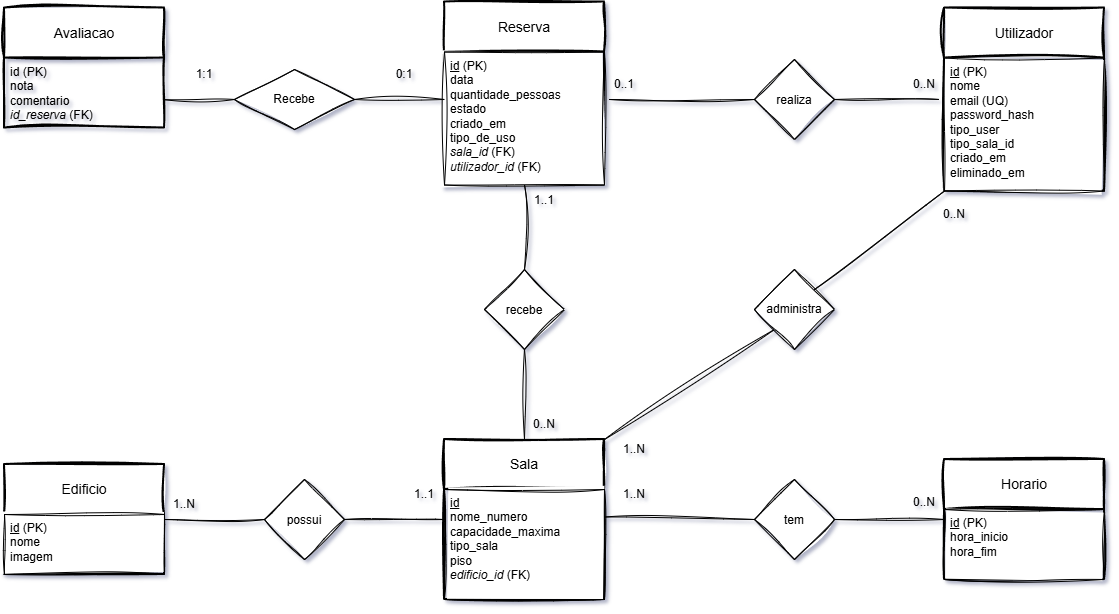

The diagram above was exported from draw.io. Its source (the exported page's mxGraphModel, read from the mxfile embedded in the PNG):
<mxGraphModel dx="1684" dy="1092" grid="1" gridSize="10" guides="1" tooltips="1" connect="1" arrows="1" fold="1" page="1" pageScale="1" pageWidth="4681" pageHeight="3300" math="0" shadow="1">
  <root>
    <mxCell id="0" />
    <mxCell id="1" parent="0" />
    <mxCell id="jDFCmfk0OUlUr-Lfu_mi-22" parent="1" style="swimlane;childLayout=stackLayout;horizontal=1;startSize=50;horizontalStack=0;rounded=0;fontSize=14;fontStyle=0;strokeWidth=2;resizeParent=0;resizeLast=1;shadow=0;dashed=0;align=center;arcSize=0;whiteSpace=wrap;html=1;sketch=1;curveFitting=1;jiggle=2;" value="Edificio" vertex="1">
      <mxGeometry height="110" width="160" x="1970" y="1205" as="geometry">
        <mxRectangle height="50" width="80" x="310" y="390" as="alternateBounds" />
      </mxGeometry>
    </mxCell>
    <mxCell id="jDFCmfk0OUlUr-Lfu_mi-23" parent="jDFCmfk0OUlUr-Lfu_mi-22" style="align=left;spacingLeft=4;spacingRight=4;fontSize=12;verticalAlign=top;rotatable=0;part=1;html=1;whiteSpace=wrap;shadow=0;rounded=0;sketch=1;curveFitting=1;jiggle=2;" value="&lt;u&gt;id&lt;/u&gt;&amp;nbsp;(PK)&lt;div&gt;nome&lt;br&gt;&lt;div&gt;imagem&lt;/div&gt;&lt;/div&gt;" vertex="1">
      <mxGeometry height="60" width="160" y="50" as="geometry" />
    </mxCell>
    <mxCell id="jDFCmfk0OUlUr-Lfu_mi-24" parent="1" style="swimlane;childLayout=stackLayout;horizontal=1;startSize=50;horizontalStack=0;rounded=0;fontSize=14;fontStyle=0;strokeWidth=2;resizeParent=0;resizeLast=1;shadow=0;dashed=0;align=center;arcSize=0;whiteSpace=wrap;html=1;sketch=1;curveFitting=1;jiggle=2;" value="Sala" vertex="1">
      <mxGeometry height="160" width="160" x="2410" y="1180" as="geometry">
        <mxRectangle height="50" width="80" x="310" y="390" as="alternateBounds" />
      </mxGeometry>
    </mxCell>
    <mxCell id="jDFCmfk0OUlUr-Lfu_mi-25" parent="jDFCmfk0OUlUr-Lfu_mi-24" style="align=left;spacingLeft=4;spacingRight=4;fontSize=12;verticalAlign=top;rotatable=0;part=1;html=1;whiteSpace=wrap;shadow=0;rounded=0;sketch=1;curveFitting=1;jiggle=2;" value="&lt;u&gt;id&lt;/u&gt;&lt;div&gt;nome_numero&lt;/div&gt;&lt;div&gt;capacidade_maxima&lt;/div&gt;&lt;div&gt;tipo_sala&lt;/div&gt;&lt;div&gt;piso&lt;/div&gt;&lt;div&gt;&lt;i&gt;edificio_id&amp;nbsp;&lt;/i&gt;&lt;span style=&quot;background-color: transparent; color: light-dark(rgb(0, 0, 0), rgb(255, 255, 255));&quot;&gt;(FK)&lt;/span&gt;&lt;/div&gt;" vertex="1">
      <mxGeometry height="110" width="160" y="50" as="geometry" />
    </mxCell>
    <mxCell id="jDFCmfk0OUlUr-Lfu_mi-26" parent="1" style="swimlane;childLayout=stackLayout;horizontal=1;startSize=50;horizontalStack=0;rounded=0;fontSize=14;fontStyle=0;strokeWidth=2;resizeParent=0;resizeLast=1;shadow=0;dashed=0;align=center;arcSize=0;whiteSpace=wrap;html=1;sketch=1;curveFitting=1;jiggle=2;" value="Horario" vertex="1">
      <mxGeometry height="120" width="160" x="2910" y="1200" as="geometry">
        <mxRectangle height="50" width="80" x="310" y="390" as="alternateBounds" />
      </mxGeometry>
    </mxCell>
    <mxCell id="jDFCmfk0OUlUr-Lfu_mi-27" parent="jDFCmfk0OUlUr-Lfu_mi-26" style="align=left;spacingLeft=4;spacingRight=4;fontSize=12;verticalAlign=top;rotatable=0;part=1;html=1;whiteSpace=wrap;shadow=0;rounded=0;sketch=1;curveFitting=1;jiggle=2;" value="&lt;u&gt;id&lt;/u&gt;&amp;nbsp;(PK)&lt;div&gt;hora_inicio&lt;/div&gt;&lt;div&gt;hora_fim&lt;/div&gt;" vertex="1">
      <mxGeometry height="70" width="160" y="50" as="geometry" />
    </mxCell>
    <mxCell id="jDFCmfk0OUlUr-Lfu_mi-28" parent="1" style="swimlane;childLayout=stackLayout;horizontal=1;startSize=50;horizontalStack=0;rounded=0;fontSize=14;fontStyle=0;strokeWidth=2;resizeParent=0;resizeLast=1;shadow=0;dashed=0;align=center;arcSize=0;whiteSpace=wrap;html=1;sketch=1;curveFitting=1;jiggle=2;" value="Utilizador" vertex="1">
      <mxGeometry height="183" width="160" x="2910" y="748.5" as="geometry">
        <mxRectangle height="50" width="80" x="310" y="390" as="alternateBounds" />
      </mxGeometry>
    </mxCell>
    <mxCell id="jDFCmfk0OUlUr-Lfu_mi-29" parent="jDFCmfk0OUlUr-Lfu_mi-28" style="align=left;spacingLeft=4;spacingRight=4;fontSize=12;verticalAlign=top;rotatable=0;part=1;html=1;whiteSpace=wrap;shadow=0;rounded=0;sketch=1;curveFitting=1;jiggle=2;" value="&lt;u&gt;id&lt;/u&gt;&amp;nbsp;(PK)&lt;div&gt;nome&lt;/div&gt;&lt;div&gt;email (UQ)&lt;/div&gt;&lt;div&gt;password_hash&lt;/div&gt;&lt;div&gt;tipo_user&lt;/div&gt;&lt;div&gt;tipo_sala_id&lt;/div&gt;&lt;div&gt;&lt;span style=&quot;background-color: transparent; color: light-dark(rgb(0, 0, 0), rgb(255, 255, 255));&quot;&gt;criado_em&lt;/span&gt;&lt;/div&gt;&lt;div&gt;eliminado_em&lt;/div&gt;" vertex="1">
      <mxGeometry height="133" width="160" y="50" as="geometry" />
    </mxCell>
    <mxCell id="jDFCmfk0OUlUr-Lfu_mi-30" parent="1" style="swimlane;childLayout=stackLayout;horizontal=1;startSize=50;horizontalStack=0;rounded=0;fontSize=14;fontStyle=0;strokeWidth=2;resizeParent=0;resizeLast=1;shadow=0;dashed=0;align=center;arcSize=0;whiteSpace=wrap;html=1;sketch=1;curveFitting=1;jiggle=2;" value="Reserva" vertex="1">
      <mxGeometry height="183" width="160" x="2410" y="742.5" as="geometry">
        <mxRectangle height="50" width="80" x="310" y="390" as="alternateBounds" />
      </mxGeometry>
    </mxCell>
    <mxCell id="jDFCmfk0OUlUr-Lfu_mi-31" parent="jDFCmfk0OUlUr-Lfu_mi-30" style="align=left;spacingLeft=4;spacingRight=4;fontSize=12;verticalAlign=top;rotatable=0;part=1;html=1;whiteSpace=wrap;shadow=0;rounded=0;sketch=1;curveFitting=1;jiggle=2;" value="&lt;u&gt;id&lt;/u&gt;&amp;nbsp;(PK)&lt;div&gt;data&lt;/div&gt;&lt;div&gt;quantidade_pessoas&lt;/div&gt;&lt;div&gt;estado&lt;/div&gt;&lt;div&gt;criado_em&lt;/div&gt;&lt;div&gt;tipo_de_uso&lt;/div&gt;&lt;div&gt;&lt;i&gt;sala_id&lt;/i&gt;&amp;nbsp;(FK)&lt;/div&gt;&lt;div&gt;&lt;i&gt;utilizador_id&amp;nbsp;&lt;/i&gt;&lt;span style=&quot;background-color: transparent; color: light-dark(rgb(0, 0, 0), rgb(255, 255, 255));&quot;&gt;(FK)&lt;/span&gt;&lt;/div&gt;" vertex="1">
      <mxGeometry height="133" width="160" y="50" as="geometry" />
    </mxCell>
    <mxCell id="jDFCmfk0OUlUr-Lfu_mi-34" parent="1" style="rhombus;whiteSpace=wrap;html=1;shapeInside=1;shadow=0;rounded=0;sketch=1;curveFitting=1;jiggle=2;" value="&lt;div&gt;realiza&lt;/div&gt;" vertex="1">
      <mxGeometry height="80" width="80" x="2720" y="800" as="geometry" />
    </mxCell>
    <mxCell id="jDFCmfk0OUlUr-Lfu_mi-35" parent="1" style="rhombus;whiteSpace=wrap;html=1;shapeInside=1;shadow=0;rounded=0;sketch=1;curveFitting=1;jiggle=2;" value="tem" vertex="1">
      <mxGeometry height="80" width="80" x="2720" y="1220" as="geometry" />
    </mxCell>
    <mxCell id="jDFCmfk0OUlUr-Lfu_mi-37" parent="1" style="rhombus;whiteSpace=wrap;html=1;shapeInside=1;shadow=0;rounded=0;sketch=1;curveFitting=1;jiggle=2;" value="recebe" vertex="1">
      <mxGeometry height="80" width="80" x="2450" y="1010" as="geometry" />
    </mxCell>
    <mxCell id="jDFCmfk0OUlUr-Lfu_mi-39" parent="1" style="rhombus;whiteSpace=wrap;html=1;shapeInside=1;shadow=0;rounded=0;sketch=1;curveFitting=1;jiggle=2;" value="possui" vertex="1">
      <mxGeometry height="80" width="80" x="2230" y="1220" as="geometry" />
    </mxCell>
    <mxCell id="jDFCmfk0OUlUr-Lfu_mi-40" edge="1" parent="1" source="jDFCmfk0OUlUr-Lfu_mi-22" style="endArrow=none;html=1;rounded=0;exitX=1;exitY=0.5;exitDx=0;exitDy=0;shadow=0;sketch=1;curveFitting=1;jiggle=2;" target="jDFCmfk0OUlUr-Lfu_mi-39" value="">
      <mxGeometry height="50" relative="1" width="50" as="geometry">
        <mxPoint x="2260" y="1410" as="sourcePoint" />
        <mxPoint x="2310" y="1360" as="targetPoint" />
      </mxGeometry>
    </mxCell>
    <mxCell id="jDFCmfk0OUlUr-Lfu_mi-41" edge="1" parent="1" source="jDFCmfk0OUlUr-Lfu_mi-25" style="endArrow=none;html=1;rounded=0;entryX=0;entryY=0.5;entryDx=0;entryDy=0;shadow=0;exitX=1;exitY=0.25;exitDx=0;exitDy=0;sketch=1;curveFitting=1;jiggle=2;" target="jDFCmfk0OUlUr-Lfu_mi-35" value="">
      <mxGeometry height="50" relative="1" width="50" as="geometry">
        <mxPoint x="2640" y="1235" as="sourcePoint" />
        <mxPoint x="2380" y="1780" as="targetPoint" />
      </mxGeometry>
    </mxCell>
    <mxCell id="jDFCmfk0OUlUr-Lfu_mi-42" edge="1" parent="1" source="jDFCmfk0OUlUr-Lfu_mi-26" style="endArrow=none;html=1;rounded=0;entryX=1;entryY=0.5;entryDx=0;entryDy=0;exitX=0;exitY=0.5;exitDx=0;exitDy=0;shadow=0;sketch=1;curveFitting=1;jiggle=2;" target="jDFCmfk0OUlUr-Lfu_mi-35" value="">
      <mxGeometry height="50" relative="1" width="50" as="geometry">
        <mxPoint x="2800" y="1410" as="sourcePoint" />
        <mxPoint x="2850" y="1360" as="targetPoint" />
      </mxGeometry>
    </mxCell>
    <mxCell id="jDFCmfk0OUlUr-Lfu_mi-43" edge="1" parent="1" source="jDFCmfk0OUlUr-Lfu_mi-24" style="endArrow=none;html=1;rounded=0;entryX=1;entryY=0.5;entryDx=0;entryDy=0;exitX=0;exitY=0.5;exitDx=0;exitDy=0;shadow=0;sketch=1;curveFitting=1;jiggle=2;" target="jDFCmfk0OUlUr-Lfu_mi-39" value="">
      <mxGeometry height="50" relative="1" width="50" as="geometry">
        <mxPoint x="2230" y="1510" as="sourcePoint" />
        <mxPoint x="2280" y="1460" as="targetPoint" />
      </mxGeometry>
    </mxCell>
    <mxCell id="jDFCmfk0OUlUr-Lfu_mi-52" parent="1" style="text;html=1;whiteSpace=wrap;align=center;verticalAlign=middle;rounded=0;shadow=0;sketch=1;curveFitting=1;jiggle=2;" value="1..N" vertex="1">
      <mxGeometry height="30" width="60" x="2120" y="1230" as="geometry" />
    </mxCell>
    <mxCell id="jDFCmfk0OUlUr-Lfu_mi-53" parent="1" style="text;html=1;whiteSpace=wrap;align=center;verticalAlign=middle;rounded=0;shadow=0;sketch=1;curveFitting=1;jiggle=2;" value="1..1" vertex="1">
      <mxGeometry height="30" width="60" x="2360" y="1220" as="geometry" />
    </mxCell>
    <mxCell id="jDFCmfk0OUlUr-Lfu_mi-56" parent="1" style="text;html=1;whiteSpace=wrap;align=center;verticalAlign=middle;rounded=0;shadow=0;sketch=1;curveFitting=1;jiggle=2;" value="0..N" vertex="1">
      <mxGeometry height="30" width="60" x="2860" y="810" as="geometry" />
    </mxCell>
    <mxCell id="jDFCmfk0OUlUr-Lfu_mi-57" parent="1" style="text;html=1;whiteSpace=wrap;align=center;verticalAlign=middle;rounded=0;shadow=0;sketch=1;curveFitting=1;jiggle=2;" value="0..1" vertex="1">
      <mxGeometry height="30" width="60" x="2560" y="810" as="geometry" />
    </mxCell>
    <mxCell id="jDFCmfk0OUlUr-Lfu_mi-58" parent="1" style="text;html=1;whiteSpace=wrap;align=center;verticalAlign=middle;rounded=0;shadow=0;sketch=1;curveFitting=1;jiggle=2;" value="1..1" vertex="1">
      <mxGeometry height="30" width="60" x="2480" y="925.5" as="geometry" />
    </mxCell>
    <mxCell id="jDFCmfk0OUlUr-Lfu_mi-59" parent="1" style="text;html=1;whiteSpace=wrap;align=center;verticalAlign=middle;rounded=0;shadow=0;sketch=1;curveFitting=1;jiggle=2;" value="0..N" vertex="1">
      <mxGeometry height="30" width="60" x="2480" y="1150" as="geometry" />
    </mxCell>
    <mxCell id="jDFCmfk0OUlUr-Lfu_mi-60" parent="1" style="text;html=1;whiteSpace=wrap;align=center;verticalAlign=middle;rounded=0;shadow=0;sketch=1;curveFitting=1;jiggle=2;" value="1..N" vertex="1">
      <mxGeometry height="30" width="60" x="2570" y="1220" as="geometry" />
    </mxCell>
    <mxCell id="jDFCmfk0OUlUr-Lfu_mi-61" parent="1" style="text;html=1;whiteSpace=wrap;align=center;verticalAlign=middle;rounded=0;shadow=0;sketch=1;curveFitting=1;jiggle=2;" value="0..N" vertex="1">
      <mxGeometry height="30" width="60" x="2860" y="1228" as="geometry" />
    </mxCell>
    <mxCell id="1cJZW41wJwsT-peyzPL3-16" edge="1" parent="1" source="jDFCmfk0OUlUr-Lfu_mi-57" style="endArrow=none;html=1;rounded=0;hachureGap=4;fontFamily=Architects Daughter;fontSource=https%3A%2F%2Ffonts.googleapis.com%2Fcss%3Ffamily%3DArchitects%2BDaughter;exitX=0.25;exitY=1;exitDx=0;exitDy=0;entryX=0;entryY=0.5;entryDx=0;entryDy=0;sketch=1;curveFitting=1;jiggle=2;" target="jDFCmfk0OUlUr-Lfu_mi-34" value="">
      <mxGeometry height="50" relative="1" width="50" as="geometry">
        <mxPoint x="2640" y="970" as="sourcePoint" />
        <mxPoint x="2690" y="920" as="targetPoint" />
      </mxGeometry>
    </mxCell>
    <mxCell id="1cJZW41wJwsT-peyzPL3-17" edge="1" parent="1" source="jDFCmfk0OUlUr-Lfu_mi-56" style="endArrow=none;html=1;rounded=0;hachureGap=4;fontFamily=Architects Daughter;fontSource=https%3A%2F%2Ffonts.googleapis.com%2Fcss%3Ffamily%3DArchitects%2BDaughter;entryX=1;entryY=0.5;entryDx=0;entryDy=0;exitX=0.75;exitY=1;exitDx=0;exitDy=0;sketch=1;curveFitting=1;jiggle=2;" target="jDFCmfk0OUlUr-Lfu_mi-34" value="">
      <mxGeometry height="50" relative="1" width="50" as="geometry">
        <mxPoint x="2750" y="920" as="sourcePoint" />
        <mxPoint x="2800" y="870" as="targetPoint" />
      </mxGeometry>
    </mxCell>
    <mxCell id="1cJZW41wJwsT-peyzPL3-18" edge="1" parent="1" source="jDFCmfk0OUlUr-Lfu_mi-31" style="endArrow=none;html=1;rounded=0;hachureGap=4;fontFamily=Architects Daughter;fontSource=https%3A%2F%2Ffonts.googleapis.com%2Fcss%3Ffamily%3DArchitects%2BDaughter;entryX=0.5;entryY=0;entryDx=0;entryDy=0;exitX=0.5;exitY=1;exitDx=0;exitDy=0;sketch=1;curveFitting=1;jiggle=2;" target="jDFCmfk0OUlUr-Lfu_mi-37" value="">
      <mxGeometry height="50" relative="1" width="50" as="geometry">
        <mxPoint x="2460" y="940.5" as="sourcePoint" />
        <mxPoint x="2830" y="1080" as="targetPoint" />
      </mxGeometry>
    </mxCell>
    <mxCell id="1cJZW41wJwsT-peyzPL3-19" edge="1" parent="1" source="jDFCmfk0OUlUr-Lfu_mi-37" style="endArrow=none;html=1;rounded=0;hachureGap=4;fontFamily=Architects Daughter;fontSource=https%3A%2F%2Ffonts.googleapis.com%2Fcss%3Ffamily%3DArchitects%2BDaughter;exitX=0.5;exitY=1;exitDx=0;exitDy=0;entryX=0.5;entryY=0;entryDx=0;entryDy=0;sketch=1;curveFitting=1;jiggle=2;" target="jDFCmfk0OUlUr-Lfu_mi-24" value="">
      <mxGeometry height="50" relative="1" width="50" as="geometry">
        <mxPoint x="2850" y="1110" as="sourcePoint" />
        <mxPoint x="2900" y="1060" as="targetPoint" />
      </mxGeometry>
    </mxCell>
    <mxCell id="1cJZW41wJwsT-peyzPL3-20" parent="1" style="rhombus;whiteSpace=wrap;html=1;shapeInside=1;shadow=0;rounded=0;sketch=1;curveFitting=1;jiggle=2;" value="administra" vertex="1">
      <mxGeometry height="80" width="80" x="2720" y="1010" as="geometry" />
    </mxCell>
    <mxCell id="1cJZW41wJwsT-peyzPL3-21" edge="1" parent="1" source="jDFCmfk0OUlUr-Lfu_mi-24" style="endArrow=none;html=1;rounded=0;hachureGap=4;fontFamily=Architects Daughter;fontSource=https%3A%2F%2Ffonts.googleapis.com%2Fcss%3Ffamily%3DArchitects%2BDaughter;exitX=1;exitY=0;exitDx=0;exitDy=0;entryX=0;entryY=1;entryDx=0;entryDy=0;sketch=1;curveFitting=1;jiggle=2;" target="1cJZW41wJwsT-peyzPL3-20" value="">
      <mxGeometry height="50" relative="1" width="50" as="geometry">
        <mxPoint x="2650" y="1190" as="sourcePoint" />
        <mxPoint x="2700" y="1140" as="targetPoint" />
      </mxGeometry>
    </mxCell>
    <mxCell id="1cJZW41wJwsT-peyzPL3-22" edge="1" parent="1" source="1cJZW41wJwsT-peyzPL3-20" style="endArrow=none;html=1;rounded=0;hachureGap=4;fontFamily=Architects Daughter;fontSource=https%3A%2F%2Ffonts.googleapis.com%2Fcss%3Ffamily%3DArchitects%2BDaughter;exitX=1;exitY=0;exitDx=0;exitDy=0;entryX=0;entryY=1;entryDx=0;entryDy=0;sketch=1;curveFitting=1;jiggle=2;" target="jDFCmfk0OUlUr-Lfu_mi-29" value="">
      <mxGeometry height="50" relative="1" width="50" as="geometry">
        <mxPoint x="2810" y="1030" as="sourcePoint" />
        <mxPoint x="2860" y="980" as="targetPoint" />
      </mxGeometry>
    </mxCell>
    <mxCell id="1cJZW41wJwsT-peyzPL3-24" parent="1" style="text;html=1;whiteSpace=wrap;align=center;verticalAlign=middle;rounded=0;shadow=0;sketch=1;curveFitting=1;jiggle=2;" value="0..N" vertex="1">
      <mxGeometry height="30" width="60" x="2890" y="940" as="geometry" />
    </mxCell>
    <mxCell id="1cJZW41wJwsT-peyzPL3-25" parent="1" style="text;html=1;whiteSpace=wrap;align=center;verticalAlign=middle;rounded=0;shadow=0;sketch=1;curveFitting=1;jiggle=2;" value="1..N" vertex="1">
      <mxGeometry height="30" width="60" x="2570" y="1175" as="geometry" />
    </mxCell>
    <mxCell id="dN8ejpYZy0OnG5jgb7cy-1" parent="1" style="swimlane;childLayout=stackLayout;horizontal=1;startSize=50;horizontalStack=0;rounded=0;fontSize=14;fontStyle=0;strokeWidth=2;resizeParent=0;resizeLast=1;shadow=0;dashed=0;align=center;arcSize=4;whiteSpace=wrap;html=1;swimlaneLine=1;sketch=1;curveFitting=1;jiggle=2;" value="Avaliacao" vertex="1">
      <mxGeometry height="120" width="160" x="1970" y="748.5" as="geometry" />
    </mxCell>
    <mxCell id="dN8ejpYZy0OnG5jgb7cy-2" parent="dN8ejpYZy0OnG5jgb7cy-1" style="align=left;strokeColor=none;fillColor=none;spacingLeft=4;spacingRight=4;fontSize=12;verticalAlign=top;rotatable=0;part=1;html=1;whiteSpace=wrap;" value="id (PK)&lt;div&gt;nota&lt;/div&gt;&lt;div&gt;comentario&lt;/div&gt;&lt;div&gt;&lt;i&gt;id_reserva&lt;/i&gt;&amp;nbsp;(FK)&lt;/div&gt;" vertex="1">
      <mxGeometry height="70" width="160" y="50" as="geometry" />
    </mxCell>
    <mxCell id="O6gD1gSikRMatd4ICvTb-1" parent="1" style="shape=rhombus;perimeter=rhombusPerimeter;whiteSpace=wrap;html=1;align=center;sketch=1;curveFitting=1;jiggle=2;" value="Recebe" vertex="1">
      <mxGeometry height="60" width="120" x="2200" y="810" as="geometry" />
    </mxCell>
    <mxCell id="O6gD1gSikRMatd4ICvTb-2" edge="1" parent="1" source="O6gD1gSikRMatd4ICvTb-1" style="endArrow=none;html=1;rounded=0;exitX=1;exitY=0.5;exitDx=0;exitDy=0;sketch=1;curveFitting=1;jiggle=2;" value="">
      <mxGeometry relative="1" as="geometry">
        <mxPoint x="2160" y="990" as="sourcePoint" />
        <mxPoint x="2410" y="840" as="targetPoint" />
      </mxGeometry>
    </mxCell>
    <mxCell id="O6gD1gSikRMatd4ICvTb-3" edge="1" parent="1" source="dN8ejpYZy0OnG5jgb7cy-2" style="endArrow=none;html=1;rounded=0;entryX=0;entryY=0.5;entryDx=0;entryDy=0;exitX=1.002;exitY=0.596;exitDx=0;exitDy=0;exitPerimeter=0;sketch=1;curveFitting=1;jiggle=2;" target="O6gD1gSikRMatd4ICvTb-1" value="">
      <mxGeometry relative="1" as="geometry">
        <mxPoint x="2130" y="850" as="sourcePoint" />
        <mxPoint x="2340" y="1060" as="targetPoint" />
      </mxGeometry>
    </mxCell>
    <mxCell id="O6gD1gSikRMatd4ICvTb-4" parent="1" style="text;html=1;whiteSpace=wrap;strokeColor=none;fillColor=none;align=center;verticalAlign=middle;rounded=0;" value="0:1" vertex="1">
      <mxGeometry height="30" width="60" x="2340" y="800" as="geometry" />
    </mxCell>
    <mxCell id="O6gD1gSikRMatd4ICvTb-5" parent="1" style="text;html=1;whiteSpace=wrap;strokeColor=none;fillColor=none;align=center;verticalAlign=middle;rounded=0;" value="1:1" vertex="1">
      <mxGeometry height="30" width="60" x="2140" y="800" as="geometry" />
    </mxCell>
  </root>
</mxGraphModel>